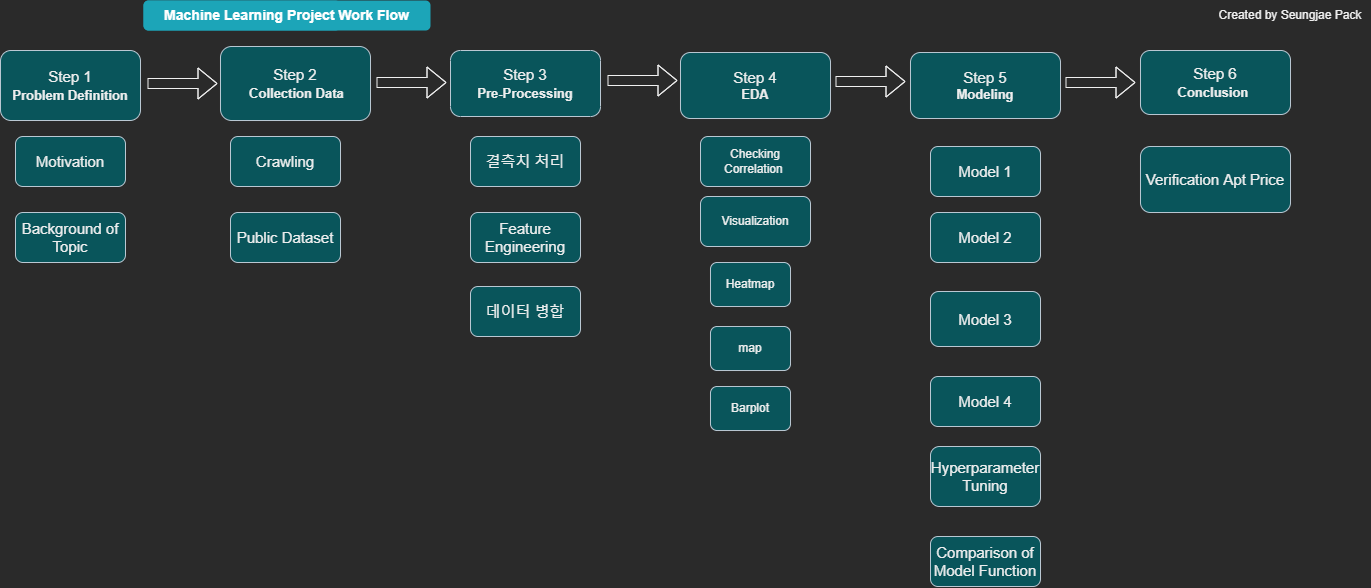

The diagram above was exported from draw.io. Its source (the exported page's mxGraphModel, read from the mxfile embedded in the PNG):
<mxGraphModel dx="3050" dy="1673" grid="1" gridSize="10" guides="1" tooltips="1" connect="1" arrows="1" fold="1" page="1" pageScale="1" pageWidth="1500" pageHeight="800" math="0" shadow="0">
  <root>
    <mxCell id="0" />
    <mxCell id="1" parent="0" />
    <mxCell id="TMhsJ5_aq-nf8nWLtKNO-1" value="Toy-PRJ EDA Process" style="html=1;shadow=0;dashed=0;shape=mxgraph.bootstrap.rrect;rSize=5;strokeColor=none;strokeWidth=1;fillColor=#1CA5B8;fontColor=#FFFFFF;whiteSpace=wrap;align=center;verticalAlign=middle;spacingLeft=0;fontStyle=1;fontSize=14;spacing=5;" parent="1" vertex="1">
      <mxGeometry x="218" y="96" width="197" height="30" as="geometry" />
    </mxCell>
    <mxCell id="TMhsJ5_aq-nf8nWLtKNO-2" value="Created by Seungjae Pack" style="text;html=1;strokeColor=none;fillColor=none;align=center;verticalAlign=middle;whiteSpace=wrap;rounded=0;" parent="1" vertex="1">
      <mxGeometry x="1285" y="96" width="160" height="30" as="geometry" />
    </mxCell>
    <mxCell id="lk3LAjubchPTbE6uaLLC-1" value="&lt;sub&gt;&lt;font style=&quot;font-size: 15px&quot;&gt;Step 2&lt;/font&gt;&lt;br&gt;&amp;nbsp;&lt;b&gt;&lt;font style=&quot;font-size: 13px&quot;&gt;Collection Data&lt;/font&gt;&lt;/b&gt;&lt;/sub&gt;" style="whiteSpace=wrap;html=1;fillColor=#09555B;strokeColor=#BAC8D3;fontColor=#EEEEEE;rounded=1;" parent="1" vertex="1">
      <mxGeometry x="295" y="142" width="150" height="74" as="geometry" />
    </mxCell>
    <mxCell id="lk3LAjubchPTbE6uaLLC-3" value="&lt;font style=&quot;vertical-align: sub ; font-size: 15px&quot;&gt;Step 1&lt;/font&gt;&lt;br&gt;&lt;b&gt;&lt;sub&gt;&lt;font style=&quot;font-size: 13px&quot;&gt;Problem Definition&lt;/font&gt;&lt;/sub&gt;&lt;/b&gt;" style="whiteSpace=wrap;html=1;fillColor=#09555B;strokeColor=#BAC8D3;fontColor=#EEEEEE;rounded=1;" parent="1" vertex="1">
      <mxGeometry x="75" y="146" width="140" height="70" as="geometry" />
    </mxCell>
    <mxCell id="lk3LAjubchPTbE6uaLLC-4" value="&lt;font style=&quot;vertical-align: sub ; font-size: 15px&quot;&gt;Step 3&lt;br&gt;&lt;/font&gt;&lt;b&gt;&lt;sub&gt;&lt;font style=&quot;font-size: 13px&quot;&gt;Pre-Processing&lt;/font&gt;&lt;/sub&gt;&lt;/b&gt;" style="whiteSpace=wrap;html=1;fillColor=#09555B;strokeColor=#BAC8D3;fontColor=#EEEEEE;rounded=1;" parent="1" vertex="1">
      <mxGeometry x="525" y="146" width="150" height="66" as="geometry" />
    </mxCell>
    <mxCell id="lk3LAjubchPTbE6uaLLC-6" value="&lt;font&gt;&lt;span style=&quot;font-size: 15px&quot;&gt;Step 6&lt;/span&gt;&lt;br&gt;&lt;font size=&quot;1&quot;&gt;&lt;b style=&quot;font-size: 13px&quot;&gt;Conclusion&lt;/b&gt;&lt;/font&gt;&lt;/font&gt;&lt;font style=&quot;font-size: 15px&quot;&gt;&lt;b&gt;&amp;nbsp;&lt;/b&gt;&lt;/font&gt;" style="whiteSpace=wrap;html=1;fillColor=#09555B;strokeColor=#BAC8D3;fontColor=#EEEEEE;rounded=1;" parent="1" vertex="1">
      <mxGeometry x="1215" y="146" width="150" height="64" as="geometry" />
    </mxCell>
    <mxCell id="lk3LAjubchPTbE6uaLLC-7" value="Machine Learning Project Work Flow" style="html=1;shadow=0;dashed=0;shape=mxgraph.bootstrap.rrect;rSize=5;strokeColor=none;strokeWidth=1;fillColor=#1CA5B8;fontColor=#FFFFFF;whiteSpace=wrap;align=center;verticalAlign=middle;spacingLeft=0;fontStyle=1;fontSize=14;spacing=5;" parent="1" vertex="1">
      <mxGeometry x="218" y="96" width="287" height="30" as="geometry" />
    </mxCell>
    <mxCell id="lk3LAjubchPTbE6uaLLC-12" value="&lt;font style=&quot;vertical-align: sub ; font-size: 15px&quot;&gt;Step 4&lt;br&gt;&lt;/font&gt;&lt;span style=&quot;font-size: 13px&quot;&gt;&lt;b&gt;EDA&lt;/b&gt;&lt;/span&gt;" style="whiteSpace=wrap;html=1;fillColor=#09555B;strokeColor=#BAC8D3;fontColor=#EEEEEE;rounded=1;fontStyle=0" parent="1" vertex="1">
      <mxGeometry x="755" y="148" width="150" height="66" as="geometry" />
    </mxCell>
    <mxCell id="l55LSob9v5b0JQGs1HXn-3" value="&lt;span style=&quot;font-size: 15px&quot;&gt;Model 1&lt;/span&gt;" style="whiteSpace=wrap;html=1;fillColor=#09555B;strokeColor=#BAC8D3;fontColor=#EEEEEE;rounded=1;" vertex="1" parent="1">
      <mxGeometry x="1005" y="242" width="110" height="50" as="geometry" />
    </mxCell>
    <mxCell id="l55LSob9v5b0JQGs1HXn-4" value="&lt;font style=&quot;vertical-align: sub ; font-size: 15px&quot;&gt;Step 5&lt;br&gt;&lt;/font&gt;&lt;span style=&quot;font-size: 13px&quot;&gt;&lt;b&gt;Modeling&lt;/b&gt;&lt;/span&gt;" style="whiteSpace=wrap;html=1;fillColor=#09555B;strokeColor=#BAC8D3;fontColor=#EEEEEE;rounded=1;fontStyle=0" vertex="1" parent="1">
      <mxGeometry x="985" y="148" width="150" height="66" as="geometry" />
    </mxCell>
    <mxCell id="l55LSob9v5b0JQGs1HXn-5" value="&lt;span style=&quot;font-size: 15px&quot;&gt;Model 2&lt;/span&gt;" style="whiteSpace=wrap;html=1;fillColor=#09555B;strokeColor=#BAC8D3;fontColor=#EEEEEE;rounded=1;" vertex="1" parent="1">
      <mxGeometry x="1005" y="308" width="110" height="50" as="geometry" />
    </mxCell>
    <mxCell id="l55LSob9v5b0JQGs1HXn-6" value="&lt;span style=&quot;font-size: 15px&quot;&gt;Model 3&lt;/span&gt;" style="whiteSpace=wrap;html=1;fillColor=#09555B;strokeColor=#BAC8D3;fontColor=#EEEEEE;rounded=1;" vertex="1" parent="1">
      <mxGeometry x="1005" y="387" width="110" height="55" as="geometry" />
    </mxCell>
    <mxCell id="l55LSob9v5b0JQGs1HXn-7" value="&lt;span style=&quot;font-size: 15px&quot;&gt;Model 4&lt;/span&gt;" style="whiteSpace=wrap;html=1;fillColor=#09555B;strokeColor=#BAC8D3;fontColor=#EEEEEE;rounded=1;" vertex="1" parent="1">
      <mxGeometry x="1005" y="472" width="110" height="50" as="geometry" />
    </mxCell>
    <mxCell id="l55LSob9v5b0JQGs1HXn-8" value="&lt;span style=&quot;font-size: 15px&quot;&gt;Hyperparameter Tuning&lt;/span&gt;" style="whiteSpace=wrap;html=1;fillColor=#09555B;strokeColor=#BAC8D3;fontColor=#EEEEEE;rounded=1;" vertex="1" parent="1">
      <mxGeometry x="1005" y="542" width="110" height="60" as="geometry" />
    </mxCell>
    <mxCell id="l55LSob9v5b0JQGs1HXn-9" value="&lt;span style=&quot;font-size: 15px&quot;&gt;Comparison&amp;nbsp;of Model Function&lt;/span&gt;" style="whiteSpace=wrap;html=1;fillColor=#09555B;strokeColor=#BAC8D3;fontColor=#EEEEEE;rounded=1;" vertex="1" parent="1">
      <mxGeometry x="1005" y="632" width="110" height="50" as="geometry" />
    </mxCell>
    <mxCell id="l55LSob9v5b0JQGs1HXn-10" value="&lt;span style=&quot;font-size: 15px&quot;&gt;Verification Apt Price&lt;/span&gt;" style="whiteSpace=wrap;html=1;fillColor=#09555B;strokeColor=#BAC8D3;fontColor=#EEEEEE;rounded=1;" vertex="1" parent="1">
      <mxGeometry x="1215" y="242" width="150" height="66" as="geometry" />
    </mxCell>
    <mxCell id="l55LSob9v5b0JQGs1HXn-13" value="&lt;span style=&quot;font-size: 15px&quot;&gt;결측치 처리&lt;/span&gt;" style="whiteSpace=wrap;html=1;fillColor=#09555B;strokeColor=#BAC8D3;fontColor=#EEEEEE;rounded=1;" vertex="1" parent="1">
      <mxGeometry x="545" y="232" width="110" height="50" as="geometry" />
    </mxCell>
    <mxCell id="l55LSob9v5b0JQGs1HXn-14" value="&lt;span style=&quot;font-size: 15px&quot;&gt;Feature Engineering&lt;/span&gt;" style="whiteSpace=wrap;html=1;fillColor=#09555B;strokeColor=#BAC8D3;fontColor=#EEEEEE;rounded=1;" vertex="1" parent="1">
      <mxGeometry x="545" y="308" width="110" height="50" as="geometry" />
    </mxCell>
    <mxCell id="l55LSob9v5b0JQGs1HXn-16" value="&lt;span style=&quot;font-size: 15px&quot;&gt;데이터 병합&lt;/span&gt;" style="whiteSpace=wrap;html=1;fillColor=#09555B;strokeColor=#BAC8D3;fontColor=#EEEEEE;rounded=1;" vertex="1" parent="1">
      <mxGeometry x="545" y="382" width="110" height="50" as="geometry" />
    </mxCell>
    <mxCell id="l55LSob9v5b0JQGs1HXn-17" value="Checking Correlation&amp;nbsp;" style="whiteSpace=wrap;html=1;fillColor=#09555B;strokeColor=#BAC8D3;fontColor=#EEEEEE;rounded=1;" vertex="1" parent="1">
      <mxGeometry x="775" y="232" width="110" height="50" as="geometry" />
    </mxCell>
    <mxCell id="l55LSob9v5b0JQGs1HXn-19" value="&lt;span style=&quot;font-size: 15px&quot;&gt;Crawling&lt;/span&gt;" style="whiteSpace=wrap;html=1;fillColor=#09555B;strokeColor=#BAC8D3;fontColor=#EEEEEE;rounded=1;" vertex="1" parent="1">
      <mxGeometry x="305" y="232" width="110" height="50" as="geometry" />
    </mxCell>
    <mxCell id="l55LSob9v5b0JQGs1HXn-20" value="&lt;span style=&quot;font-size: 15px&quot;&gt;Public Dataset&lt;/span&gt;" style="whiteSpace=wrap;html=1;fillColor=#09555B;strokeColor=#BAC8D3;fontColor=#EEEEEE;rounded=1;" vertex="1" parent="1">
      <mxGeometry x="305" y="308" width="110" height="50" as="geometry" />
    </mxCell>
    <mxCell id="l55LSob9v5b0JQGs1HXn-21" value="&lt;span style=&quot;font-size: 15px&quot;&gt;Background of Topic&lt;/span&gt;" style="whiteSpace=wrap;html=1;fillColor=#09555B;strokeColor=#BAC8D3;fontColor=#EEEEEE;rounded=1;" vertex="1" parent="1">
      <mxGeometry x="90" y="308" width="110" height="50" as="geometry" />
    </mxCell>
    <mxCell id="l55LSob9v5b0JQGs1HXn-22" value="&lt;span style=&quot;font-size: 15px&quot;&gt;Motivation&lt;/span&gt;" style="whiteSpace=wrap;html=1;fillColor=#09555B;strokeColor=#BAC8D3;fontColor=#EEEEEE;rounded=1;" vertex="1" parent="1">
      <mxGeometry x="90" y="232" width="110" height="50" as="geometry" />
    </mxCell>
    <mxCell id="l55LSob9v5b0JQGs1HXn-23" value="Heatmap" style="whiteSpace=wrap;html=1;fillColor=#09555B;strokeColor=#BAC8D3;fontColor=#EEEEEE;rounded=1;" vertex="1" parent="1">
      <mxGeometry x="785" y="358" width="80" height="44" as="geometry" />
    </mxCell>
    <mxCell id="l55LSob9v5b0JQGs1HXn-24" value="map" style="whiteSpace=wrap;html=1;fillColor=#09555B;strokeColor=#BAC8D3;fontColor=#EEEEEE;rounded=1;" vertex="1" parent="1">
      <mxGeometry x="785" y="422" width="80" height="44" as="geometry" />
    </mxCell>
    <mxCell id="l55LSob9v5b0JQGs1HXn-25" value="Visualization" style="whiteSpace=wrap;html=1;fillColor=#09555B;strokeColor=#BAC8D3;fontColor=#EEEEEE;rounded=1;" vertex="1" parent="1">
      <mxGeometry x="775" y="292" width="110" height="50" as="geometry" />
    </mxCell>
    <mxCell id="l55LSob9v5b0JQGs1HXn-26" value="Barplot" style="whiteSpace=wrap;html=1;fillColor=#09555B;strokeColor=#BAC8D3;fontColor=#EEEEEE;rounded=1;" vertex="1" parent="1">
      <mxGeometry x="785" y="482" width="80" height="44" as="geometry" />
    </mxCell>
    <mxCell id="l55LSob9v5b0JQGs1HXn-31" value="" style="shape=flexArrow;endArrow=classic;html=1;rounded=0;entryX=0;entryY=0.5;entryDx=0;entryDy=0;" edge="1" parent="1">
      <mxGeometry width="50" height="50" relative="1" as="geometry">
        <mxPoint x="222" y="179" as="sourcePoint" />
        <mxPoint x="292" y="179" as="targetPoint" />
        <Array as="points">
          <mxPoint x="272" y="179" />
        </Array>
      </mxGeometry>
    </mxCell>
    <mxCell id="l55LSob9v5b0JQGs1HXn-32" value="" style="shape=flexArrow;endArrow=classic;html=1;rounded=0;entryX=0;entryY=0.5;entryDx=0;entryDy=0;" edge="1" parent="1">
      <mxGeometry width="50" height="50" relative="1" as="geometry">
        <mxPoint x="451" y="178" as="sourcePoint" />
        <mxPoint x="521" y="178" as="targetPoint" />
        <Array as="points">
          <mxPoint x="501" y="178" />
        </Array>
      </mxGeometry>
    </mxCell>
    <mxCell id="l55LSob9v5b0JQGs1HXn-33" value="" style="shape=flexArrow;endArrow=classic;html=1;rounded=0;entryX=0;entryY=0.5;entryDx=0;entryDy=0;" edge="1" parent="1">
      <mxGeometry width="50" height="50" relative="1" as="geometry">
        <mxPoint x="682" y="176" as="sourcePoint" />
        <mxPoint x="752" y="176" as="targetPoint" />
        <Array as="points">
          <mxPoint x="732" y="176" />
        </Array>
      </mxGeometry>
    </mxCell>
    <mxCell id="l55LSob9v5b0JQGs1HXn-34" value="" style="shape=flexArrow;endArrow=classic;html=1;rounded=0;entryX=0;entryY=0.5;entryDx=0;entryDy=0;" edge="1" parent="1">
      <mxGeometry width="50" height="50" relative="1" as="geometry">
        <mxPoint x="910" y="177" as="sourcePoint" />
        <mxPoint x="980" y="177" as="targetPoint" />
        <Array as="points">
          <mxPoint x="960" y="177" />
        </Array>
      </mxGeometry>
    </mxCell>
    <mxCell id="l55LSob9v5b0JQGs1HXn-35" value="" style="shape=flexArrow;endArrow=classic;html=1;rounded=0;entryX=0;entryY=0.5;entryDx=0;entryDy=0;" edge="1" parent="1">
      <mxGeometry width="50" height="50" relative="1" as="geometry">
        <mxPoint x="1140" y="178" as="sourcePoint" />
        <mxPoint x="1210" y="178" as="targetPoint" />
        <Array as="points">
          <mxPoint x="1190" y="178" />
        </Array>
      </mxGeometry>
    </mxCell>
  </root>
</mxGraphModel>